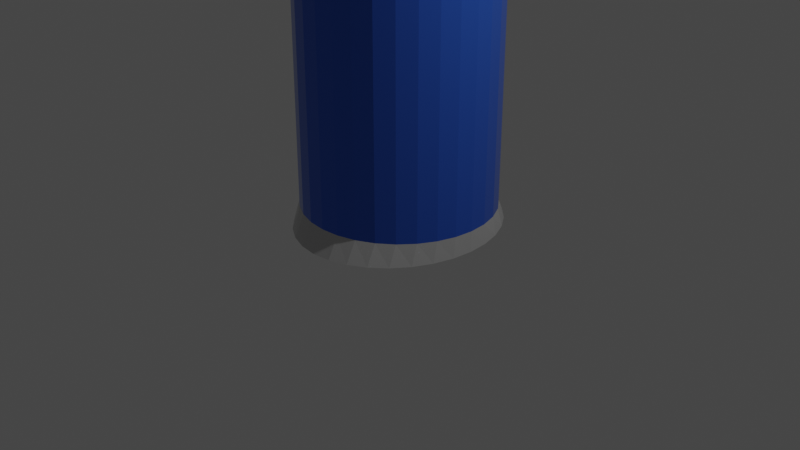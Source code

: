 # Source: energydrink.blend  (saved by Blender 2.93.21; exported with 4.5.12 LTS)
import bpy
from mathutils import Matrix  # noqa: F401  (used for matrix-valued properties, if any)

bpy.ops.wm.read_factory_settings(use_empty=True)
scene = bpy.context.scene
scene.name = 'Scene'

# ---- collections
col_collection = bpy.data.collections.new('Collection'); scene.collection.children.link(col_collection)

# ---- materials (node trees are filled in below, after node groups)
mat_aluminium = bpy.data.materials.new('aluminium')
mat_aluminium.use_transparent_shadow = False
mat_blue = bpy.data.materials.new('blue')
mat_blue.use_transparent_shadow = False

# ---- material node trees
mat_aluminium.use_nodes = True; mat_aluminium.node_tree.nodes.clear()
_N = mat_aluminium.node_tree.nodes; _L = mat_aluminium.node_tree.links
n0 = _N.new('ShaderNodeBsdfPrincipled'); n0.name = 'Principled BSDF'; n0.location = (10, 300)
n0.distribution = 'GGX'
n0.subsurface_method = 'BURLEY'
n0.inputs[0].default_value = (0.5596, 0.5596, 0.5596, 1.0)
n0.inputs[1].default_value = 0.6628
n0.inputs[2].default_value = 0.1977
n0.inputs[3].default_value = 1.45
n0.inputs[27].default_value = (0.0, 0.0, 0.0, 1.0)
n0.inputs[28].default_value = 1.0
n1 = _N.new('ShaderNodeOutputMaterial'); n1.name = 'Material Output'; n1.location = (300, 300)
_L.new(n0.outputs[0], n1.inputs[0])
n1.is_active_output = True
mat_blue.use_nodes = True; mat_blue.node_tree.nodes.clear()
_N = mat_blue.node_tree.nodes; _L = mat_blue.node_tree.links
n0 = _N.new('ShaderNodeBsdfPrincipled'); n0.name = 'Principled BSDF'; n0.location = (10, 300)
n0.distribution = 'GGX'
n0.subsurface_method = 'BURLEY'
n0.inputs[0].default_value = (0.03958, 0.1351, 0.6619, 1.0)
n0.inputs[1].default_value = 0.686
n0.inputs[2].default_value = 0.1047
n0.inputs[3].default_value = 1.45
n0.inputs[27].default_value = (0.0, 0.0, 0.0, 1.0)
n0.inputs[28].default_value = 1.0
n1 = _N.new('ShaderNodeOutputMaterial'); n1.name = 'Material Output'; n1.location = (300, 300)
_L.new(n0.outputs[0], n1.inputs[0])
n1.is_active_output = True

# ---- world
world_world = bpy.data.worlds.new('World'); scene.world = world_world
world_world.use_nodes = True; world_world.node_tree.nodes.clear()
_N = world_world.node_tree.nodes; _L = world_world.node_tree.links
n0 = _N.new('ShaderNodeOutputWorld'); n0.name = 'World Output'; n0.location = (300, 300)
n1 = _N.new('ShaderNodeBackground'); n1.name = 'Background'; n1.location = (10, 300)
n1.inputs[0].default_value = (0.05088, 0.05088, 0.05088, 1.0)
_L.new(n1.outputs[0], n0.inputs[0])
n0.is_active_output = True
world_world.color = (0.05088, 0.05088, 0.05088)
world_world.use_sun_shadow = False
world_world.sun_shadow_jitter_overblur = 0.0

# ---- cameras
cam_camera = bpy.data.cameras.new('Camera')
cam_camera.clip_end = 100.0
cam_camera.ortho_scale = 7.314

# ---- lights
light_light = bpy.data.lights.new('Light', 'POINT')
light_light.transmission_factor = 0.0
light_light.energy = 1000.0
light_light.shadow_soft_size = 0.1
light_light.shadow_maximum_resolution = 0.006
light_light.use_absolute_resolution = True

# ---- meshes
me_cylinder = bpy.data.meshes.new('Cylinder')
me_cylinder.from_pydata([(0.0, 1.121, -1.0), (-2.578e-08, 0.8869, 3.208), (0.1951, 1.099, -1.0), (0.173, 0.8699, 3.208), (0.3827, 1.035, -1.0), (0.3394, 0.8194, 3.208), (0.5556, 0.9317, -1.0), (0.4928, 0.7375, 3.208), (0.7071, 0.7924, -1.0), (0.6272, 0.6272, 3.208), (0.8315, 0.6226, -1.0), (0.7375, 0.4928, 3.208), (0.9239, 0.4288, -1.0), (0.8194, 0.3394, 3.208), (0.9808, 0.2186, -1.0), (0.8699, 0.173, 3.208), (1.0, -4.584e-08, -1.0), (0.8869, -4.007e-08, 3.208), (0.9808, -0.2186, -1.0), (0.8699, -0.173, 3.208), (0.9239, -0.4288, -1.0), (0.8194, -0.3394, 3.208), (0.8315, -0.6226, -1.0), (0.7375, -0.4928, 3.208), (0.7071, -0.7924, -1.0), (0.6272, -0.6272, 3.208), (0.5556, -0.9317, -1.0), (0.4928, -0.7375, 3.208), (0.3827, -1.035, -1.0), (0.3394, -0.8194, 3.208), (0.1951, -1.099, -1.0), (0.173, -0.8699, 3.208), (-8.742e-08, -1.121, -1.0), (-9.152e-08, -0.8869, 3.208), (-0.1951, -1.099, -1.0), (-0.173, -0.8699, 3.208), (-0.3827, -1.035, -1.0), (-0.3394, -0.8194, 3.208), (-0.5556, -0.9317, -1.0), (-0.4928, -0.7375, 3.208), (-0.7071, -0.7924, -1.0), (-0.6272, -0.6272, 3.208), (-0.8315, -0.6226, -1.0), (-0.7375, -0.4928, 3.208), (-0.9239, -0.4288, -1.0), (-0.8194, -0.3394, 3.208), (-0.9808, -0.2186, -1.0), (-0.8699, -0.173, 3.208), (-1.0, 1.651e-08, -1.0), (-0.8869, 1.141e-08, 3.208), (-0.9808, 0.2186, -1.0), (-0.8699, 0.173, 3.208), (-0.9239, 0.4288, -1.0), (-0.8194, 0.3394, 3.208), (-0.8315, 0.6226, -1.0), (-0.7375, 0.4928, 3.208), (-0.7071, 0.7924, -1.0), (-0.6272, 0.6272, 3.208), (-0.5556, 0.9317, -1.0), (-0.4928, 0.7375, 3.208), (-0.3827, 1.035, -1.0), (-0.3394, 0.8194, 3.208), (-0.1951, 1.099, -1.0), (-0.173, 0.8699, 3.208), (0.0, 1.0, -0.7809), (0.1951, 0.9808, -0.7809), (0.3827, 0.9239, -0.7809), (0.5556, 0.8315, -0.7809), (0.7071, 0.7071, -0.7809), (0.8315, 0.5556, -0.7809), (0.9239, 0.3827, -0.7809), (0.9808, 0.1951, -0.7809), (1.0, -4.371e-08, -0.7809), (0.9808, -0.1951, -0.7809), (0.9239, -0.3827, -0.7809), (0.8315, -0.5556, -0.7809), (0.7071, -0.7071, -0.7809), (0.5556, -0.8315, -0.7809), (0.3827, -0.9239, -0.7809), (0.1951, -0.9808, -0.7809), (-8.742e-08, -1.0, -0.7809), (-0.1951, -0.9808, -0.7809), (-0.3827, -0.9239, -0.7809), (-0.5556, -0.8315, -0.7809), (-0.7071, -0.7071, -0.7809), (-0.8315, -0.5556, -0.7809), (-0.9239, -0.3827, -0.7809), (-0.9808, -0.1951, -0.7809), (-1.0, 1.192e-08, -0.7809), (-0.9808, 0.1951, -0.7809), (-0.9239, 0.3827, -0.7809), (-0.8315, 0.5556, -0.7809), (-0.7071, 0.7071, -0.7809), (-0.5556, 0.8315, -0.7809), (-0.3827, 0.9239, -0.7809), (-0.1951, 0.9808, -0.7809), (0.0, 1.0, 3.103), (0.1951, 0.9808, 3.103), (0.3827, 0.9239, 3.103), (0.5556, 0.8315, 3.103), (0.7071, 0.7071, 3.103), (0.8315, 0.5556, 3.103), (0.9239, 0.3827, 3.103), (0.9808, 0.1951, 3.103), (1.0, -4.371e-08, 3.103), (0.9808, -0.1951, 3.103), (0.9239, -0.3827, 3.103), (0.8315, -0.5556, 3.103), (0.7071, -0.7071, 3.103), (0.5556, -0.8315, 3.103), (0.3827, -0.9239, 3.103), (0.1951, -0.9808, 3.103), (-8.742e-08, -1.0, 3.103), (-0.1951, -0.9808, 3.103), (-0.3827, -0.9239, 3.103), (-0.5556, -0.8315, 3.103), (-0.7071, -0.7071, 3.103), (-0.8315, -0.5556, 3.103), (-0.9239, -0.3827, 3.103), (-0.9808, -0.1951, 3.103), (-1.0, 1.192e-08, 3.103), (-0.9808, 0.1951, 3.103), (-0.9239, 0.3827, 3.103), (-0.8315, 0.5556, 3.103), (-0.7071, 0.7071, 3.103), (-0.5556, 0.8315, 3.103), (-0.3827, 0.9239, 3.103), (-0.1951, 0.9808, 3.103), (0.1951, 0.9808, 3.208), (0.0, 1.0, 3.208), (0.3827, 0.9239, 3.208), (0.5556, 0.8315, 3.208), (0.7071, 0.7071, 3.208), (0.8315, 0.5556, 3.208), (0.9239, 0.3827, 3.208), (0.9808, 0.1951, 3.208), (1.0, -4.371e-08, 3.208), (0.9808, -0.1951, 3.208), (0.9239, -0.3827, 3.208), (0.8315, -0.5556, 3.208), (0.7071, -0.7071, 3.208), (0.5556, -0.8315, 3.208), (0.3827, -0.9239, 3.208), (0.1951, -0.9808, 3.208), (-8.742e-08, -1.0, 3.208), (-0.1951, -0.9808, 3.208), (-0.3827, -0.9239, 3.208), (-0.5556, -0.8315, 3.208), (-0.7071, -0.7071, 3.208), (-0.8315, -0.5556, 3.208), (-0.9239, -0.3827, 3.208), (-0.9808, -0.1951, 3.208), (-1.0, 1.192e-08, 3.208), (-0.9808, 0.1951, 3.208), (-0.9239, 0.3827, 3.208), (-0.8315, 0.5556, 3.208), (-0.7071, 0.7071, 3.208), (-0.5556, 0.8315, 3.208), (-0.3827, 0.9239, 3.208), (-0.1951, 0.9808, 3.208), (0.1865, 0.9377, 3.296), (-5.59e-09, 0.9561, 3.296), (0.3659, 0.8833, 3.296), (0.5312, 0.795, 3.296), (0.6761, 0.6761, 3.296), (0.795, 0.5312, 3.296), (0.8833, 0.3659, 3.296), (0.9377, 0.1865, 3.296), (0.9561, -4.24e-08, 3.296), (0.9377, -0.1865, 3.296), (0.8833, -0.3659, 3.296), (0.795, -0.5312, 3.296), (0.6761, -0.6761, 3.296), (0.5312, -0.795, 3.296), (0.3659, -0.8833, 3.296), (0.1865, -0.9377, 3.296), (-8.479e-08, -0.9561, 3.296), (-0.1865, -0.9377, 3.296), (-0.3659, -0.8833, 3.296), (-0.5312, -0.795, 3.296), (-0.6761, -0.6761, 3.296), (-0.795, -0.5312, 3.296), (-0.8833, -0.3659, 3.296), (-0.9377, -0.1865, 3.296), (-0.9561, 1.192e-08, 3.296), (-0.9377, 0.1865, 3.296), (-0.8833, 0.3659, 3.296), (-0.795, 0.5312, 3.296), (-0.6761, 0.6761, 3.296), (-0.5312, 0.795, 3.296), (-0.3659, 0.8833, 3.296), (-0.1865, 0.9377, 3.296), (0.7106, -0.1095, 3.208), (0.4425, -0.03047, 3.208), (0.3577, 0.2316, 3.208), (0.5468, 0.4164, 3.208), (0.6881, 0.3551, 3.208), (0.7919, 0.06382, 3.208), (0.7106, -0.1095, 3.178), (0.4425, -0.03047, 3.178), (0.3577, 0.2316, 3.178), (0.5468, 0.4164, 3.178), (0.6881, 0.3551, 3.178), (0.7919, 0.06382, 3.178), (0.1871, 0.2472, 3.208), (-0.1521, -0.05476, 3.208), (-0.04757, -0.2059, 3.208), (0.3309, -0.1084, 3.208), (0.3499, 0.03133, 3.208), (0.3024, 0.1598, 3.208), (-0.1312, 0.106, 3.208), (-0.07617, -0.04112, 3.208), (-0.01848, -0.114, 3.208), (0.08138, -0.09568, 3.208), (0.0787, 0.005978, 3.208), (-0.002004, 0.08683, 3.208), (-0.06619, 0.04807, 3.208), (-0.1521, -0.05476, 3.265), (-0.04757, -0.2059, 3.265), (0.3309, -0.1084, 3.265), (0.3499, 0.03133, 3.265), (0.3024, 0.1598, 3.265), (0.1871, 0.2472, 3.265), (-0.1312, 0.106, 3.265), (-0.07617, -0.04112, 3.265), (-0.01848, -0.114, 3.265), (0.08138, -0.09568, 3.265), (0.0787, 0.005978, 3.265), (-0.002004, 0.08683, 3.265), (-0.06619, 0.04807, 3.265), (0.9239, -0.3827, 2.477), (0.9239, -0.3827, 2.39), (0.9239, -0.3827, 2.253), (0.9239, -0.3827, 2.029), (0.5556, -0.8315, 2.478), (0.7071, -0.7071, 2.574), (0.7071, -0.7071, 2.007), (0.8315, -0.5556, 2.58), (0.8315, -0.5556, 2.424), (0.8315, -0.5556, 2.129), (0.8315, -0.5556, 1.99), (0.7695, -0.631, 2.106), (0.7526, -0.6517, 2.429), (0.8913, -0.4436, 2.251), (0.8808, -0.4633, 2.136), (0.8668, -0.4894, 2.407), (0.8778, -0.4688, 2.342), (0.9477, -0.3042, 2.24), (0.943, -0.3198, 2.416), (0.9808, -0.1951, 2.39), (0.9808, -0.1951, 2.259), (0.9808, -0.1951, 2.139), (0.9808, -0.1951, 2.044), (1.0, -4.371e-08, 2.494), (1.0, -4.371e-08, 2.401), (1.0, -4.371e-08, 2.256), (1.0, -4.371e-08, 2.206), (1.0, -4.371e-08, 2.095), (1.0, -4.371e-08, 2.014), (0.9903, -0.09856, 2.496), (0.9891, -0.111, 2.214), (0.9939, -0.062, 2.089), (0.9873, -0.1292, 2.018), (0.9928, -0.07292, 2.261), (0.9843, -0.1597, 2.295), (0.9904, -0.0979, 2.402), (0.9898, 0.104, 2.392), (0.9951, 0.04965, 2.495), (0.9943, 0.05767, 2.203), (0.9928, 0.07341, 2.103), (0.9936, 0.06467, 2.012), (0.986, 0.1419, 2.09), (0.9872, 0.1301, 2.251), (0.9926, 0.07556, 2.34), (0.9652, -0.2465, 2.289), (0.9638, -0.251, 2.16), (0.9624, -0.2557, 2.068), (0.9239, 0.3827, 2.272), (0.9239, 0.3827, 2.091), (0.8315, 0.5556, 2.451), (0.8315, 0.5556, 1.986), (0.7928, 0.6027, 1.982), (0.7948, 0.6003, 2.091), (0.7458, 0.66, 2.089), (0.7476, 0.6577, 2.179), (0.8032, 0.59, 2.175), (0.7945, 0.6006, 2.451), (0.9478, 0.3039, 2.168), (0.9489, 0.3001, 2.089), (0.8546, 0.5123, 2.45), (0.858, 0.5059, 2.092), (0.857, 0.5078, 1.989), (0.845, 0.5303, 2.336), (0.9121, 0.4046, 2.194), (0.9124, 0.4041, 2.155), (0.8446, 0.5309, 2.16), (0.5556, 0.8315, 2.445), (0.5556, 0.8315, 2.37), (0.5556, 0.8315, 2.224), (0.5556, 0.8315, 2.143), (0.5556, 0.8315, 2.066), (0.5556, 0.8315, 1.984), (0.6856, 0.7247, 2.32), (0.6491, 0.7547, 2.417), (0.5892, 0.8039, 2.444), (0.5975, 0.7971, 2.112), (0.6029, 0.7926, 2.064), (0.6801, 0.7292, 1.984), (0.6801, 0.7293, 2.093), (0.6129, 0.7844, 2.193), (0.6187, 0.7796, 2.357), (0.6496, 0.7543, 2.299), (0.5072, 0.8573, 2.443), (0.4369, 0.8949, 2.313), (0.4531, 0.8863, 2.199), (0.4152, 0.9065, 2.055), (0.4152, 0.9065, 1.968), (0.5095, 0.8561, 2.242), (0.5035, 0.8593, 2.323), (0.5276, 0.8464, 2.373), (0.3827, 0.9239, 2.054), (0.1951, 0.9808, 2.456), (0.1951, 0.9808, 1.965), (0.2889, 0.9523, 2.264), (0.3424, 0.9361, 2.318), (0.3351, 0.9383, 2.41), (0.2569, 0.962, 2.461), (0.3114, 0.9455, 1.966), (0.3337, 0.9387, 2.219), (0.1288, 0.9873, 2.449), (0.08616, 0.9915, 2.358), (0.09351, 0.9908, 2.278), (0.1667, 0.9836, 2.238), (0.1006, 0.9901, 2.159), (0.1067, 0.9895, 2.009), (0.1649, 0.9838, 1.962), (0.1951, 0.9808, 2.405), (0.1951, 0.9808, 2.328), (0.2414, 0.9667, 2.318), (0.2776, 0.9558, 2.361), (0.2617, 0.9606, 2.407), (0.1572, 0.9845, 2.402), (0.1571, 0.9845, 2.333), (0.1951, 0.9808, 2.159), (0.1951, 0.9808, 2.022), (0.2524, 0.9634, 2.188), (0.3068, 0.9469, 2.123), (0.3141, 0.9447, 2.045), (0.2323, 0.9695, 2.007), (0.1489, 0.9853, 2.036), (0.1503, 0.9852, 2.135), (0.9343, -0.4137, 2.486), (0.9343, -0.4137, 2.397), (0.9343, -0.4137, 2.253), (0.9343, -0.4137, 2.021), (0.7089, -0.7511, 2.588), (0.7089, -0.7511, 1.998), (0.8383, -0.5935, 2.594), (0.8383, -0.5935, 2.432), (0.8383, -0.5935, 2.125), (0.8383, -0.5935, 1.981), (0.7739, -0.672, 2.101), (0.7562, -0.6934, 2.437), (0.9005, -0.4771, 2.252), (0.8895, -0.4975, 2.132), (0.875, -0.5247, 2.414), (0.8865, -0.5033, 2.346), (0.9591, -0.3321, 2.24), (0.9542, -0.3483, 2.423), (0.5514, -0.8804, 2.488), (0.9935, -0.2187, 2.397), (0.9935, -0.2187, 2.26), (0.9935, -0.2187, 2.135), (0.9935, -0.2187, 2.036), (1.014, -0.01579, 2.505), (1.014, -0.01579, 2.408), (1.014, -0.01579, 2.257), (1.014, -0.01579, 2.205), (1.014, -0.01579, 2.09), (1.014, -0.01579, 2.005), (1.003, -0.1183, 2.507), (1.002, -0.1313, 2.213), (1.007, -0.08026, 2.084), (1.0, -0.1501, 2.01), (1.006, -0.09162, 2.262), (0.9971, -0.1818, 2.298), (1.003, -0.1176, 2.409), (1.003, 0.09236, 2.399), (1.008, 0.03583, 2.505), (1.008, 0.04418, 2.202), (1.006, 0.06055, 2.098), (1.007, 0.05145, 2.004), (0.999, 0.1318, 2.084), (1.0, 0.1195, 2.252), (1.006, 0.06278, 2.345), (0.9773, -0.2722, 2.291), (0.9759, -0.2768, 2.157), (0.9744, -0.2816, 2.062), (0.9343, 0.3821, 2.273), (0.9343, 0.3821, 2.086), (0.8383, 0.5619, 2.459), (0.8383, 0.5619, 1.976), (0.7981, 0.6109, 1.972), (0.8001, 0.6084, 2.085), (0.7492, 0.6705, 2.084), (0.7511, 0.6681, 2.177), (0.8089, 0.5977, 2.173), (0.7998, 0.6087, 2.46), (0.9592, 0.3002, 2.165), (0.9604, 0.2962, 2.084), (0.8623, 0.5169, 2.459), (0.8658, 0.5103, 2.087), (0.8648, 0.5123, 1.98), (0.8523, 0.5356, 2.34), (0.9221, 0.405, 2.192), (0.9224, 0.4044, 2.152), (0.8519, 0.5363, 2.157), (0.5514, 0.8488, 2.454), (0.5514, 0.8488, 2.376), (0.5514, 0.8488, 2.224), (0.5514, 0.8488, 2.14), (0.5514, 0.8488, 2.059), (0.5514, 0.8488, 1.974), (0.6866, 0.7378, 2.324), (0.6486, 0.769, 2.424), (0.5863, 0.8201, 2.453), (0.5949, 0.8131, 2.107), (0.6006, 0.8084, 2.057), (0.6809, 0.7425, 1.975), (0.6808, 0.7426, 2.088), (0.611, 0.7999, 2.191), (0.617, 0.7949, 2.363), (0.6492, 0.7685, 2.302), (0.5011, 0.8757, 2.452), (0.4279, 0.9148, 2.317), (0.4448, 0.9058, 2.198), (0.4054, 0.9268, 2.048), (0.4054, 0.9268, 1.958), (0.5034, 0.8744, 2.243), (0.4972, 0.8778, 2.327), (0.5223, 0.8644, 2.379), (0.1765, 1.004, 2.014), (0.1765, 1.004, 1.954), (0.274, 0.9745, 2.265), (0.3297, 0.9576, 2.322), (0.3221, 0.9599, 2.417), (0.2408, 0.9846, 2.47), (0.1765, 1.004, 2.465), (0.2974, 0.9674, 1.956), (0.3716, 0.9449, 2.047), (0.3206, 0.9604, 2.218), (0.1075, 1.011, 2.458), (0.06325, 1.015, 2.363), (0.07089, 1.014, 2.28), (0.147, 1.007, 2.238), (0.07822, 1.014, 2.157), (0.08464, 1.013, 2.0), (0.1451, 1.007, 1.951), (0.1765, 1.004, 2.412), (0.2246, 0.9895, 2.322), (0.2623, 0.9781, 2.366), (0.2458, 0.9831, 2.414), (0.1765, 1.004, 2.332), (0.1371, 1.008, 2.409), (0.1371, 1.008, 2.337), (0.1765, 1.004, 2.156), (0.2361, 0.986, 2.186), (0.2927, 0.9688, 2.118), (0.3003, 0.9665, 2.037), (0.2152, 0.9923, 1.998), (0.1285, 1.009, 2.028), (0.1299, 1.009, 2.131)], [], [(96, 129, 128, 97), (97, 128, 130, 98), (98, 130, 131, 99), (99, 131, 132, 100), (100, 132, 133, 101), (101, 133, 134, 102), (102, 134, 135, 103), (103, 135, 136, 104), (104, 136, 137, 105), (105, 137, 138, 106), (106, 138, 139, 107), (107, 139, 140, 108), (108, 140, 141, 109), (109, 141, 142, 110), (110, 142, 143, 111), (111, 143, 144, 112), (112, 144, 145, 113), (113, 145, 146, 114), (114, 146, 147, 115), (115, 147, 148, 116), (116, 148, 149, 117), (117, 149, 150, 118), (118, 150, 151, 119), (119, 151, 152, 120), (120, 152, 153, 121), (121, 153, 154, 122), (122, 154, 155, 123), (123, 155, 156, 124), (124, 156, 157, 125), (125, 157, 158, 126), (3, 1, 63, 61, 59, 57, 55, 53, 204, 194, 195, 196, 197, 17, 15, 13, 11, 9, 7, 5), (126, 158, 159, 127), (127, 159, 129, 96), (0, 2, 4, 6, 8, 10, 12, 14, 16, 18, 20, 22, 24, 26, 28, 30, 32, 34, 36, 38, 40, 42, 44, 46, 48, 50, 52, 54, 56, 58, 60, 62), (62, 95, 64, 0), (60, 94, 95, 62), (58, 93, 94, 60), (56, 92, 93, 58), (54, 91, 92, 56), (52, 90, 91, 54), (50, 89, 90, 52), (48, 88, 89, 50), (46, 87, 88, 48), (44, 86, 87, 46), (42, 85, 86, 44), (40, 84, 85, 42), (38, 83, 84, 40), (36, 82, 83, 38), (34, 81, 82, 36), (32, 80, 81, 34), (30, 79, 80, 32), (28, 78, 79, 30), (26, 77, 78, 28), (24, 76, 77, 26), (22, 75, 76, 24), (20, 74, 75, 22), (18, 73, 74, 20), (16, 72, 73, 18), (14, 71, 72, 16), (12, 70, 71, 14), (10, 69, 70, 12), (8, 68, 69, 10), (6, 67, 68, 8), (4, 66, 67, 6), (2, 65, 66, 4), (0, 64, 65, 2), (95, 127, 96, 64), (94, 126, 127, 95), (93, 125, 126, 94), (92, 124, 125, 93), (91, 123, 124, 92), (90, 122, 123, 91), (89, 121, 122, 90), (88, 120, 121, 89), (87, 119, 120, 88), (86, 118, 119, 87), (85, 117, 118, 86), (84, 116, 117, 85), (83, 115, 116, 84), (82, 114, 115, 83), (81, 113, 114, 82), (80, 112, 113, 81), (79, 111, 112, 80), (78, 110, 111, 79), (77, 234, 109, 110, 78), (76, 236, 234, 77), (75, 240, 236, 76), (74, 233, 240, 75), (73, 252, 276, 275, 251, 250, 274, 249, 105, 106, 230, 248, 231, 232, 247, 233, 74), (72, 258, 262, 252, 73), (71, 103, 104, 253, 267, 266, 273, 254, 255, 272, 271, 270, 258, 72), (70, 278, 288, 287, 277, 102, 103, 71), (69, 280, 291, 290, 278, 70), (68, 100, 101, 279, 286, 285, 284, 283, 282, 281, 280, 69), (67, 301, 307, 308, 309, 298, 297, 310, 311, 302, 303, 304, 296, 99, 100, 68), (66, 320, 98, 99, 296, 312, 313, 314, 299, 300, 315, 316, 301, 67), (65, 322, 327, 320, 66), (64, 96, 97, 321, 329, 330, 331, 332, 333, 334, 335, 322, 65), (161, 160, 128, 129), (160, 162, 130, 128), (162, 163, 131, 130), (163, 164, 132, 131), (164, 165, 133, 132), (165, 166, 134, 133), (166, 167, 135, 134), (167, 168, 136, 135), (168, 169, 137, 136), (169, 170, 138, 137), (170, 171, 139, 138), (171, 172, 140, 139), (172, 173, 141, 140), (173, 174, 142, 141), (174, 175, 143, 142), (175, 176, 144, 143), (176, 177, 145, 144), (177, 178, 146, 145), (178, 179, 147, 146), (179, 180, 148, 147), (180, 181, 149, 148), (181, 182, 150, 149), (182, 183, 151, 150), (183, 184, 152, 151), (184, 185, 153, 152), (185, 186, 154, 153), (186, 187, 155, 154), (187, 188, 156, 155), (188, 189, 157, 156), (189, 190, 158, 157), (190, 191, 159, 158), (191, 161, 129, 159), (1, 3, 160, 161), (3, 5, 162, 160), (5, 7, 163, 162), (7, 9, 164, 163), (9, 11, 165, 164), (11, 13, 166, 165), (13, 15, 167, 166), (15, 17, 168, 167), (17, 19, 169, 168), (19, 21, 170, 169), (21, 23, 171, 170), (23, 25, 172, 171), (25, 27, 173, 172), (27, 29, 174, 173), (29, 31, 175, 174), (31, 33, 176, 175), (33, 35, 177, 176), (35, 37, 178, 177), (37, 39, 179, 178), (39, 41, 180, 179), (41, 43, 181, 180), (43, 45, 182, 181), (45, 47, 183, 182), (47, 49, 184, 183), (49, 51, 185, 184), (51, 53, 186, 185), (53, 55, 187, 186), (55, 57, 188, 187), (57, 59, 189, 188), (59, 61, 190, 189), (61, 63, 191, 190), (63, 1, 161, 191), (17, 197, 192, 193, 208, 207, 206, 205, 47, 45, 43, 41, 39, 37, 35, 33, 31, 29, 27, 25, 23, 21, 19), (197, 196, 202, 203), (199, 198, 203, 202, 201, 200), (195, 194, 200, 201), (193, 192, 198, 199), (192, 197, 203, 198), (196, 195, 201, 202), (194, 193, 199, 200), (222, 223, 217, 224, 229, 228, 227, 226, 219, 220, 221), (47, 205, 210, 204, 53, 51, 49), (205, 206, 218, 217), (209, 208, 193, 194, 204), (211, 216, 229, 224), (212, 213, 214, 215, 216, 211), (219, 226, 225, 224, 217, 218), (206, 207, 219, 218), (212, 211, 224, 225), (207, 208, 220, 219), (213, 212, 225, 226), (208, 209, 221, 220), (214, 213, 226, 227), (209, 204, 222, 221), (215, 214, 227, 228), (204, 210, 223, 222), (216, 215, 228, 229), (210, 205, 217, 223), (356, 360, 359, 361, 362, 358, 357, 355), (261, 251, 372, 382), (235, 237, 107, 108), (238, 242, 241, 239), (337, 338, 459, 462), (239, 244, 243, 232, 231, 246, 245, 238), (257, 261, 382, 378), (237, 230, 106, 107), (340, 336, 458, 461), (260, 256, 377, 381), (339, 340, 461, 460), (235, 108, 109, 234), (250, 260, 381, 371), (251, 261, 257, 256, 260, 250), (338, 339, 460, 459), (249, 259, 253, 104, 105), (254, 265, 264, 263, 255), (259, 249, 370, 380), (257, 269, 268, 256), (253, 259, 380, 374), (292, 295, 416, 413), (322, 335, 457, 442), (295, 294, 415, 416), (335, 334, 456, 457), (294, 293, 414, 415), (277, 289, 279, 101, 102), (334, 333, 455, 456), (295, 292, 293, 294), (293, 292, 413, 414), (333, 332, 454, 455), (299, 305, 306, 300), (279, 289, 410, 400), (332, 331, 453, 454), (298, 317, 318, 319, 297), (291, 280, 401, 412), (328, 323, 324, 325, 326, 321, 97, 98, 320), (331, 330, 452, 453), (336, 340, 339, 338, 337), (337, 342, 341, 336), (343, 345, 346, 347, 348, 344), (344, 349, 350, 343), (360, 354, 353, 363, 364, 359), (358, 365, 366, 352, 351, 357), (354, 367, 353), (352, 368, 351), (369, 356, 355), (373, 383, 379, 378, 382, 372), (371, 381, 377, 376, 384, 385, 386, 375, 374, 380, 370), (379, 391, 392, 393, 376, 377, 389, 390, 378), (375, 394, 387, 388, 374), (370, 395, 371), (372, 396, 397, 373), (401, 402, 403, 404, 405, 406, 407, 400), (398, 408, 409, 399), (399, 415, 414, 413, 416, 401, 400, 410, 398), (401, 416, 415, 399, 411, 412), (417, 425, 424, 423, 432, 431, 418), (419, 430, 429, 428, 422, 421, 427, 426, 420), (422, 437, 436, 421), (420, 435, 434, 433, 417, 418, 440, 439, 438, 419), (449, 448, 442, 441, 469, 468, 467, 466, 465, 462, 459, 460, 461, 458, 447, 446, 445, 444, 443, 450), (442, 457, 456, 455, 454, 453, 452, 451, 447, 458, 463, 464, 462, 465, 471, 470, 441), (336, 341, 463, 458), (252, 262, 383, 373), (341, 342, 464, 463), (262, 258, 379, 383), (342, 337, 462, 464), (303, 302, 423, 424), (255, 263, 384, 376), (304, 303, 424, 425), (263, 264, 385, 384), (296, 304, 425, 417), (264, 265, 386, 385), (346, 345, 466, 467), (305, 299, 420, 426), (265, 254, 375, 386), (347, 346, 467, 468), (306, 305, 426, 427), (266, 267, 388, 387), (348, 347, 468, 469), (300, 306, 427, 421), (267, 253, 374, 388), (344, 348, 469, 441), (307, 301, 422, 428), (256, 268, 389, 377), (345, 343, 465, 466), (308, 307, 428, 429), (268, 269, 390, 389), (349, 344, 441, 470), (309, 308, 429, 430), (269, 257, 378, 390), (350, 349, 470, 471), (298, 309, 430, 419), (258, 270, 391, 379), (343, 350, 471, 465), (310, 297, 418, 431), (270, 271, 392, 391), (311, 310, 431, 432), (271, 272, 393, 392), (302, 311, 432, 423), (272, 255, 376, 393), (312, 296, 417, 433), (254, 273, 394, 375), (313, 312, 433, 434), (273, 266, 387, 394), (237, 235, 355, 357), (314, 313, 434, 435), (249, 274, 395, 370), (236, 240, 360, 356), (299, 314, 435, 420), (274, 250, 371, 395), (239, 241, 361, 359), (315, 300, 421, 436), (251, 275, 396, 372), (241, 242, 362, 361), (316, 315, 436, 437), (275, 276, 397, 396), (242, 238, 358, 362), (301, 316, 437, 422), (276, 252, 373, 397), (230, 237, 357, 351), (317, 298, 419, 438), (240, 233, 354, 360), (318, 317, 438, 439), (232, 243, 363, 353), (319, 318, 439, 440), (243, 244, 364, 363), (297, 319, 440, 418), (244, 239, 359, 364), (280, 281, 402, 401), (238, 245, 365, 358), (281, 282, 403, 402), (245, 246, 366, 365), (282, 283, 404, 403), (246, 231, 352, 366), (324, 323, 443, 444), (283, 284, 405, 404), (233, 247, 367, 354), (325, 324, 444, 445), (284, 285, 406, 405), (247, 232, 353, 367), (326, 325, 445, 446), (285, 286, 407, 406), (231, 248, 368, 352), (321, 326, 446, 447), (286, 279, 400, 407), (248, 230, 351, 368), (327, 322, 442, 448), (277, 287, 408, 398), (235, 234, 369, 355), (320, 327, 448, 449), (287, 288, 409, 408), (234, 236, 356, 369), (328, 320, 449, 450), (288, 278, 399, 409), (323, 328, 450, 443), (289, 277, 398, 410), (329, 321, 447, 451), (278, 290, 411, 399), (330, 329, 451, 452), (290, 291, 412, 411)])
me_cylinder.polygons.foreach_set('material_index', [0, 0, 0, 0, 0, 0, 0, 0, 0, 0, 0, 0, 0, 0, 0, 0, 0, 0, 0, 0, 0, 0, 0, 0, 0, 0, 0, 0, 0, 0, 0, 0, 0, 0, 0, 0, 0, 0, 0, 0, 0, 0, 0, 0, 0, 0, 0, 0, 0, 0, 0, 0, 0, 0, 0, 0, 0, 0, 0, 0, 0, 0, 0, 0, 0, 0, 1, 1, 1, 1, 1, 1, 1, 1, 1, 1, 1, 1, 1, 1, 1, 1, 1, 1, 1, 1, 1, 1, 1, 1, 1, 1, 1, 1, 1, 1, 1, 1, 1, 1, 1, 1, 1, 1, 1, 1, 1, 1, 1, 1, 1, 1, 1, 1, 1, 1, 1, 1, 1, 1, 1, 1, 1, 1, 1, 1, 1, 1, 1, 1, 1, 1, 1, 1, 1, 1, 1, 1, 1, 1, 1, 1, 1, 1, 1, 1, 1, 1, 1, 1, 1, 1, 1, 1, 1, 1, 1, 1, 1, 1, 1, 1, 0, 0, 1, 0, 0, 0, 0, 0, 1, 0, 0, 0, 0, 0, 1, 0, 0, 0, 0, 0, 0, 0, 0, 0, 0, 0, 0, 0, 1, 1, 0, 1, 0, 1, 0, 0, 0, 1, 0, 1, 0, 1, 1, 0, 1, 0, 0, 0, 0, 0, 0, 1, 0, 1, 0, 0, 1, 0, 0, 1, 0, 1, 0, 1, 1, 1, 1, 0, 0, 0, 0, 0, 0, 0, 0, 0, 0, 0, 0, 0, 0, 0, 0, 0, 0, 0, 0, 0, 0, 0, 0, 0, 0, 0, 0, 0, 0, 0, 0, 0, 0, 0, 0, 0, 0, 0, 0, 0, 0, 0, 0, 0, 0, 0, 0, 0, 0, 0, 0, 0, 0, 0, 0, 0, 0, 0, 0, 0, 0, 0, 0, 0, 0, 0, 0, 0, 0, 0, 0, 0, 0, 0, 0, 0, 0, 0, 0, 0, 0, 0, 0, 0, 0, 0, 0, 0, 0, 0, 0, 0, 0, 0, 0, 0, 0, 0, 0, 0, 0, 0, 0, 0, 0, 0, 0, 0, 0, 0, 0, 0, 0, 0, 0, 0, 0, 0, 0])
_uv = me_cylinder.uv_layers.new(name='UVMap')
_uv.uv.foreach_set('vector', [1.0, 0.9875, 1.0, 1.0, 0.9688, 1.0, 0.9688, 0.9875, 0.9688, 0.9875, 0.9688, 1.0, 0.9375, 1.0, 0.9375, 0.9875, 0.9375, 0.9875, 0.9375, 1.0, 0.9062, 1.0, 0.9062, 0.9875, 0.9062, 0.9875, 0.9062, 1.0, 0.875, 1.0, 0.875, 0.9875, 0.875, 0.9875, 0.875, 1.0, 0.8438, 1.0, 0.8438, 0.9875, 0.8438, 0.9875, 0.8438, 1.0, 0.8125, 1.0, 0.8125, 0.9875, 0.8125, 0.9875, 0.8125, 1.0, 0.7812, 1.0, 0.7812, 0.9875, 0.7812, 0.9875, 0.7812, 1.0, 0.75, 1.0, 0.75, 0.9875, 0.75, 0.9875, 0.75, 1.0, 0.7188, 1.0, 0.7188, 0.9875, 0.7188, 0.9875, 0.7188, 1.0, 0.6875, 1.0, 0.6875, 0.9875, 0.6875, 0.9875, 0.6875, 1.0, 0.6562, 1.0, 0.6562, 0.9875, 0.6562, 0.9875, 0.6562, 1.0, 0.625, 1.0, 0.625, 0.9875, 0.625, 0.9875, 0.625, 1.0, 0.5938, 1.0, 0.5938, 0.9875, 0.5938, 0.9875, 0.5938, 1.0, 0.5625, 1.0, 0.5625, 0.9875, 0.5625, 0.9875, 0.5625, 1.0, 0.5312, 1.0, 0.5312, 0.9875, 0.5312, 0.9875, 0.5312, 1.0, 0.5, 1.0, 0.5, 0.9875, 0.5, 0.9875, 0.5, 1.0, 0.4688, 1.0, 0.4688, 0.9875, 0.4688, 0.9875, 0.4688, 1.0, 0.4375, 1.0, 0.4375, 0.9875, 0.4375, 0.9875, 0.4375, 1.0, 0.4062, 1.0, 0.4062, 0.9875, 0.4062, 0.9875, 0.4062, 1.0, 0.375, 1.0, 0.375, 0.9875, 0.375, 0.9875, 0.375, 1.0, 0.3438, 1.0, 0.3438, 0.9875, 0.3438, 0.9875, 0.3438, 1.0, 0.3125, 1.0, 0.3125, 0.9875, 0.3125, 0.9875, 0.3125, 1.0, 0.2812, 1.0, 0.2812, 0.9875, 0.2812, 0.9875, 0.2812, 1.0, 0.25, 1.0, 0.25, 0.9875, 0.25, 0.9875, 0.25, 1.0, 0.2188, 1.0, 0.2188, 0.9875, 0.2188, 0.9875, 0.2188, 1.0, 0.1875, 1.0, 0.1875, 0.9875, 0.1875, 0.9875, 0.1875, 1.0, 0.1562, 1.0, 0.1562, 0.9875, 0.1562, 0.9875, 0.1562, 1.0, 0.125, 1.0, 0.125, 0.9875, 0.125, 0.9875, 0.125, 1.0, 0.09375, 1.0, 0.09375, 0.9875, 0.09375, 0.9875, 0.09375, 1.0, 0.0625, 1.0, 0.0625, 0.9875, 0.2915, 0.4588, 0.25, 0.4629, 0.2085, 0.4588, 0.1685, 0.4467, 0.1317, 0.427, 0.09948, 0.4005, 0.07301, 0.3683, 0.05334, 0.3315, 0.2949, 0.3093, 0.3358, 0.3056, 0.3812, 0.3499, 0.4151, 0.3352, 0.4401, 0.2653, 0.4629, 0.25, 0.4588, 0.2915, 0.4467, 0.3315, 0.427, 0.3683, 0.4005, 0.4005, 0.3683, 0.427, 0.3315, 0.4467, 0.0625, 0.9875, 0.0625, 1.0, 0.03125, 1.0, 0.03125, 0.9875, 0.03125, 0.9875, 0.03125, 1.0, 0.0, 1.0, 0.0, 0.9875, 0.75, 0.49, 0.7968, 0.4854, 0.8418, 0.4717, 0.8833, 0.4496, 0.9197, 0.4197, 0.9496, 0.3833, 0.9717, 0.3418, 0.9854, 0.2968, 0.99, 0.25, 0.9854, 0.2032, 0.9717, 0.1582, 0.9496, 0.1167, 0.9197, 0.08029, 0.8833, 0.05045, 0.8418, 0.02827, 0.7968, 0.01461, 0.75, 0.01, 0.7032, 0.01461, 0.6582, 0.02827, 0.6167, 0.05045, 0.5803, 0.08029, 0.5504, 0.1167, 0.5283, 0.1582, 0.5146, 0.2032, 0.51, 0.25, 0.5146, 0.2968, 0.5283, 0.3418, 0.5504, 0.3833, 0.5803, 0.4197, 0.6167, 0.4496, 0.6582, 0.4717, 0.7032, 0.4854, 0.03125, 0.5, 0.03125, 0.526, 0.0, 0.526, 0.0, 0.5, 0.0625, 0.5, 0.0625, 0.526, 0.03125, 0.526, 0.03125, 0.5, 0.09375, 0.5, 0.09375, 0.526, 0.0625, 0.526, 0.0625, 0.5, 0.125, 0.5, 0.125, 0.526, 0.09375, 0.526, 0.09375, 0.5, 0.1562, 0.5, 0.1562, 0.526, 0.125, 0.526, 0.125, 0.5, 0.1875, 0.5, 0.1875, 0.526, 0.1562, 0.526, 0.1562, 0.5, 0.2188, 0.5, 0.2188, 0.526, 0.1875, 0.526, 0.1875, 0.5, 0.25, 0.5, 0.25, 0.526, 0.2188, 0.526, 0.2188, 0.5, 0.2812, 0.5, 0.2812, 0.526, 0.25, 0.526, 0.25, 0.5, 0.3125, 0.5, 0.3125, 0.526, 0.2812, 0.526, 0.2812, 0.5, 0.3438, 0.5, 0.3438, 0.526, 0.3125, 0.526, 0.3125, 0.5, 0.375, 0.5, 0.375, 0.526, 0.3438, 0.526, 0.3438, 0.5, 0.4062, 0.5, 0.4063, 0.526, 0.375, 0.526, 0.375, 0.5, 0.4375, 0.5, 0.4375, 0.526, 0.4063, 0.526, 0.4062, 0.5, 0.4688, 0.5, 0.4688, 0.526, 0.4375, 0.526, 0.4375, 0.5, 0.5, 0.5, 0.5, 0.526, 0.4688, 0.526, 0.4688, 0.5, 0.5312, 0.5, 0.5312, 0.526, 0.5, 0.526, 0.5, 0.5, 0.5625, 0.5, 0.5625, 0.526, 0.5312, 0.526, 0.5312, 0.5, 0.5938, 0.5, 0.5938, 0.526, 0.5625, 0.526, 0.5625, 0.5, 0.625, 0.5, 0.625, 0.526, 0.5938, 0.526, 0.5938, 0.5, 0.6562, 0.5, 0.6562, 0.526, 0.625, 0.526, 0.625, 0.5, 0.6875, 0.5, 0.6875, 0.526, 0.6562, 0.526, 0.6562, 0.5, 0.7188, 0.5, 0.7188, 0.526, 0.6875, 0.526, 0.6875, 0.5, 0.75, 0.5, 0.75, 0.526, 0.7188, 0.526, 0.7188, 0.5, 0.7812, 0.5, 0.7812, 0.526, 0.75, 0.526, 0.75, 0.5, 0.8125, 0.5, 0.8125, 0.526, 0.7812, 0.526, 0.7812, 0.5, 0.8438, 0.5, 0.8438, 0.526, 0.8125, 0.526, 0.8125, 0.5, 0.875, 0.5, 0.875, 0.526, 0.8438, 0.526, 0.8438, 0.5, 0.9062, 0.5, 0.9062, 0.526, 0.875, 0.526, 0.875, 0.5, 0.9375, 0.5, 0.9375, 0.526, 0.9062, 0.526, 0.9062, 0.5, 0.9688, 0.5, 0.9688, 0.526, 0.9375, 0.526, 0.9375, 0.5, 1.0, 0.5, 1.0, 0.526, 0.9688, 0.526, 0.9688, 0.5, 0.03125, 0.526, 0.03125, 0.9875, 0.0, 0.9875, 0.0, 0.526, 0.0625, 0.526, 0.0625, 0.9875, 0.03125, 0.9875, 0.03125, 0.526, 0.09375, 0.526, 0.09375, 0.9875, 0.0625, 0.9875, 0.0625, 0.526, 0.125, 0.526, 0.125, 0.9875, 0.09375, 0.9875, 0.09375, 0.526, 0.1562, 0.526, 0.1562, 0.9875, 0.125, 0.9875, 0.125, 0.526, 0.1875, 0.526, 0.1875, 0.9875, 0.1562, 0.9875, 0.1562, 0.526, 0.2188, 0.526, 0.2188, 0.9875, 0.1875, 0.9875, 0.1875, 0.526, 0.25, 0.526, 0.25, 0.9875, 0.2188, 0.9875, 0.2188, 0.526, 0.2812, 0.526, 0.2812, 0.9875, 0.25, 0.9875, 0.25, 0.526, 0.3125, 0.526, 0.3125, 0.9875, 0.2812, 0.9875, 0.2812, 0.526, 0.3438, 0.526, 0.3438, 0.9875, 0.3125, 0.9875, 0.3125, 0.526, 0.375, 0.526, 0.375, 0.9875, 0.3438, 0.9875, 0.3438, 0.526, 0.4063, 0.526, 0.4062, 0.9875, 0.375, 0.9875, 0.375, 0.526, 0.4375, 0.526, 0.4375, 0.9875, 0.4062, 0.9875, 0.4063, 0.526, 0.4688, 0.526, 0.4688, 0.9875, 0.4375, 0.9875, 0.4375, 0.526, 0.5, 0.526, 0.5, 0.9875, 0.4688, 0.9875, 0.4688, 0.526, 0.5312, 0.526, 0.5312, 0.9875, 0.5, 0.9875, 0.5, 0.526, 0.5625, 0.526, 0.5625, 0.9875, 0.5312, 0.9875, 0.5312, 0.526, 0.5938, 0.526, 0.5938, 0.9133, 0.5938, 0.9875, 0.5625, 0.9875, 0.5625, 0.526, 0.625, 0.526, 0.625, 0.8573, 0.5938, 0.9133, 0.5938, 0.526, 0.6562, 0.526, 0.6562, 0.8553, 0.625, 0.8573, 0.625, 0.526, 0.6875, 0.526, 0.6875, 0.8599, 0.6562, 0.8553, 0.6562, 0.526, 0.7188, 0.526, 0.7188, 0.8617, 0.7087, 0.8646, 0.7094, 0.8754, 0.7188, 0.8729, 0.7188, 0.8873, 0.7102, 0.8908, 0.7188, 0.9029, 0.7188, 0.9875, 0.6875, 0.9875, 0.6875, 0.9131, 0.698, 0.9059, 0.6875, 0.9028, 0.6875, 0.8865, 0.7006, 0.885, 0.6875, 0.8599, 0.6875, 0.526, 0.75, 0.526, 0.75, 0.8581, 0.7293, 0.8586, 0.7188, 0.8617, 0.7188, 0.526, 0.7812, 0.526, 0.7812, 0.9875, 0.75, 0.9875, 0.75, 0.9152, 0.758, 0.9153, 0.7667, 0.9031, 0.7621, 0.8969, 0.75, 0.9041, 0.75, 0.8869, 0.7708, 0.8863, 0.7727, 0.8671, 0.7604, 0.858, 0.75, 0.8581, 0.75, 0.526, 0.8125, 0.526, 0.8125, 0.8673, 0.7987, 0.8671, 0.7994, 0.8764, 0.8125, 0.8887, 0.8125, 0.9875, 0.7812, 0.9875, 0.7812, 0.526, 0.8438, 0.526, 0.8438, 0.8548, 0.8351, 0.8552, 0.8348, 0.8675, 0.8125, 0.8673, 0.8125, 0.526, 0.875, 0.526, 0.875, 0.9875, 0.8438, 0.9875, 0.8438, 0.91, 0.853, 0.9101, 0.8508, 0.8773, 0.8648, 0.8777, 0.8653, 0.8671, 0.853, 0.8673, 0.8535, 0.8543, 0.8438, 0.8548, 0.8438, 0.526, 0.9062, 0.526, 0.9062, 0.8546, 0.8806, 0.8546, 0.8806, 0.8675, 0.8944, 0.8794, 0.9062, 0.8831, 0.9062, 0.9005, 0.8932, 0.8989, 0.8869, 0.892, 0.8794, 0.8945, 0.887, 0.906, 0.8993, 0.9093, 0.9062, 0.9094, 0.9062, 0.9875, 0.875, 0.9875, 0.875, 0.526, 0.9375, 0.526, 0.9375, 0.8629, 0.9375, 0.9875, 0.9062, 0.9875, 0.9062, 0.9094, 0.915, 0.9092, 0.9277, 0.8937, 0.9248, 0.8802, 0.9062, 0.8735, 0.9062, 0.8643, 0.9316, 0.863, 0.9316, 0.8527, 0.9062, 0.8546, 0.9062, 0.526, 0.9688, 0.526, 0.9687, 0.8523, 0.9494, 0.8525, 0.9375, 0.8629, 0.9375, 0.526, 1.0, 0.526, 1.0, 0.9875, 0.9688, 0.9875, 0.9688, 0.9107, 0.9794, 0.9098, 0.9862, 0.899, 0.985, 0.8895, 0.9733, 0.8847, 0.9839, 0.8754, 0.9829, 0.8575, 0.9736, 0.8519, 0.9687, 0.8523, 0.9688, 0.526, 0.25, 0.4795, 0.2948, 0.4751, 0.2968, 0.4854, 0.25, 0.49, 0.2948, 0.4751, 0.3378, 0.462, 0.3418, 0.4717, 0.2968, 0.4854, 0.3378, 0.462, 0.3775, 0.4408, 0.3833, 0.4496, 0.3418, 0.4717, 0.3775, 0.4408, 0.4123, 0.4123, 0.4197, 0.4197, 0.3833, 0.4496, 0.4123, 0.4123, 0.4408, 0.3775, 0.4496, 0.3833, 0.4197, 0.4197, 0.4408, 0.3775, 0.462, 0.3378, 0.4717, 0.3418, 0.4496, 0.3833, 0.462, 0.3378, 0.4751, 0.2948, 0.4854, 0.2968, 0.4717, 0.3418, 0.4751, 0.2948, 0.4795, 0.25, 0.49, 0.25, 0.4854, 0.2968, 0.4795, 0.25, 0.4751, 0.2052, 0.4854, 0.2032, 0.49, 0.25, 0.4751, 0.2052, 0.462, 0.1622, 0.4717, 0.1582, 0.4854, 0.2032, 0.462, 0.1622, 0.4408, 0.1225, 0.4496, 0.1167, 0.4717, 0.1582, 0.4408, 0.1225, 0.4123, 0.08775, 0.4197, 0.08029, 0.4496, 0.1167, 0.4123, 0.08775, 0.3775, 0.05921, 0.3833, 0.05045, 0.4197, 0.08029, 0.3775, 0.05921, 0.3378, 0.03801, 0.3418, 0.02827, 0.3833, 0.05045, 0.3378, 0.03801, 0.2948, 0.02495, 0.2968, 0.01461, 0.3418, 0.02827, 0.2948, 0.02495, 0.25, 0.02054, 0.25, 0.01, 0.2968, 0.01461, 0.25, 0.02054, 0.2052, 0.02495, 0.2032, 0.01461, 0.25, 0.01, 0.2052, 0.02495, 0.1622, 0.03801, 0.1582, 0.02827, 0.2032, 0.01461, 0.1622, 0.03801, 0.1225, 0.05921, 0.1167, 0.05045, 0.1582, 0.02827, 0.1225, 0.05921, 0.08775, 0.08775, 0.08029, 0.08029, 0.1167, 0.05045, 0.08775, 0.08775, 0.05921, 0.1225, 0.05045, 0.1167, 0.08029, 0.08029, 0.05921, 0.1225, 0.03801, 0.1622, 0.02827, 0.1582, 0.05045, 0.1167, 0.03801, 0.1622, 0.02495, 0.2052, 0.01461, 0.2032, 0.02827, 0.1582, 0.02495, 0.2052, 0.02054, 0.25, 0.01, 0.25, 0.01461, 0.2032, 0.02054, 0.25, 0.02495, 0.2948, 0.01461, 0.2968, 0.01, 0.25, 0.02495, 0.2948, 0.03801, 0.3378, 0.02827, 0.3418, 0.01461, 0.2968, 0.03801, 0.3378, 0.05921, 0.3775, 0.05045, 0.3833, 0.02827, 0.3418, 0.05921, 0.3775, 0.08775, 0.4123, 0.08029, 0.4197, 0.05045, 0.3833, 0.08775, 0.4123, 0.1225, 0.4408, 0.1167, 0.4496, 0.08029, 0.4197, 0.1225, 0.4408, 0.1622, 0.462, 0.1582, 0.4717, 0.1167, 0.4496, 0.1622, 0.462, 0.2052, 0.4751, 0.2032, 0.4854, 0.1582, 0.4717, 0.2052, 0.4751, 0.25, 0.4795, 0.25, 0.49, 0.2032, 0.4854, 0.25, 0.4629, 0.2915, 0.4588, 0.2948, 0.4751, 0.25, 0.4795, 0.2915, 0.4588, 0.3315, 0.4467, 0.3378, 0.462, 0.2948, 0.4751, 0.3315, 0.4467, 0.3683, 0.427, 0.3775, 0.4408, 0.3378, 0.462, 0.3683, 0.427, 0.4005, 0.4005, 0.4123, 0.4123, 0.3775, 0.4408, 0.4005, 0.4005, 0.427, 0.3683, 0.4408, 0.3775, 0.4123, 0.4123, 0.427, 0.3683, 0.4467, 0.3315, 0.462, 0.3378, 0.4408, 0.3775, 0.4467, 0.3315, 0.4588, 0.2915, 0.4751, 0.2948, 0.462, 0.3378, 0.4588, 0.2915, 0.4629, 0.25, 0.4795, 0.25, 0.4751, 0.2948, 0.4629, 0.25, 0.4588, 0.2085, 0.4751, 0.2052, 0.4795, 0.25, 0.4588, 0.2085, 0.4467, 0.1685, 0.462, 0.1622, 0.4751, 0.2052, 0.4467, 0.1685, 0.427, 0.1317, 0.4408, 0.1225, 0.462, 0.1622, 0.427, 0.1317, 0.4005, 0.09948, 0.4123, 0.08775, 0.4408, 0.1225, 0.4005, 0.09948, 0.3683, 0.07301, 0.3775, 0.05921, 0.4123, 0.08775, 0.3683, 0.07301, 0.3315, 0.05334, 0.3378, 0.03801, 0.3775, 0.05921, 0.3315, 0.05334, 0.2915, 0.04123, 0.2948, 0.02495, 0.3378, 0.03801, 0.2915, 0.04123, 0.25, 0.03714, 0.25, 0.02054, 0.2948, 0.02495, 0.25, 0.03714, 0.2085, 0.04123, 0.2052, 0.02495, 0.25, 0.02054, 0.2085, 0.04123, 0.1685, 0.05334, 0.1622, 0.03801, 0.2052, 0.02495, 0.1685, 0.05334, 0.1317, 0.07301, 0.1225, 0.05921, 0.1622, 0.03801, 0.1317, 0.07301, 0.09948, 0.09948, 0.08775, 0.08775, 0.1225, 0.05921, 0.09948, 0.09948, 0.07301, 0.1317, 0.05921, 0.1225, 0.08775, 0.08775, 0.07301, 0.1317, 0.05334, 0.1685, 0.03801, 0.1622, 0.05921, 0.1225, 0.05334, 0.1685, 0.04123, 0.2085, 0.02495, 0.2052, 0.03801, 0.1622, 0.04123, 0.2085, 0.03714, 0.25, 0.02054, 0.25, 0.02495, 0.2052, 0.03714, 0.25, 0.04123, 0.2915, 0.02495, 0.2948, 0.02054, 0.25, 0.04123, 0.2915, 0.05334, 0.3315, 0.03801, 0.3378, 0.02495, 0.2948, 0.05334, 0.3315, 0.07301, 0.3683, 0.05921, 0.3775, 0.03801, 0.3378, 0.07301, 0.3683, 0.09948, 0.4005, 0.08775, 0.4123, 0.05921, 0.3775, 0.09948, 0.4005, 0.1317, 0.427, 0.1225, 0.4408, 0.08775, 0.4123, 0.1317, 0.427, 0.1685, 0.4467, 0.1622, 0.462, 0.1225, 0.4408, 0.1685, 0.4467, 0.2085, 0.4588, 0.2052, 0.4751, 0.1622, 0.462, 0.2085, 0.4588, 0.25, 0.4629, 0.25, 0.4795, 0.2052, 0.4751, 0.4629, 0.25, 0.4401, 0.2653, 0.4205, 0.2237, 0.3562, 0.2427, 0.334, 0.2575, 0.3294, 0.224, 0.2386, 0.2006, 0.2135, 0.2369, 0.04123, 0.2085, 0.05334, 0.1685, 0.07301, 0.1317, 0.09948, 0.09948, 0.1317, 0.07301, 0.1685, 0.05334, 0.2085, 0.04123, 0.25, 0.03714, 0.2915, 0.04123, 0.3315, 0.05334, 0.3683, 0.07301, 0.4005, 0.09948, 0.427, 0.1317, 0.4467, 0.1685, 0.4588, 0.2085, 0.4401, 0.2653, 0.4151, 0.3352, 0.4151, 0.3352, 0.4401, 0.2653, 0.3562, 0.2427, 0.4205, 0.2237, 0.4401, 0.2653, 0.4151, 0.3352, 0.3812, 0.3499, 0.3358, 0.3056, 0.3812, 0.3499, 0.3358, 0.3056, 0.3358, 0.3056, 0.3812, 0.3499, 0.3562, 0.2427, 0.4205, 0.2237, 0.4205, 0.2237, 0.3562, 0.2427, 0.4205, 0.2237, 0.4401, 0.2653, 0.4401, 0.2653, 0.4205, 0.2237, 0.4151, 0.3352, 0.3812, 0.3499, 0.3812, 0.3499, 0.4151, 0.3352, 0.3358, 0.3056, 0.3562, 0.2427, 0.3562, 0.2427, 0.3358, 0.3056, 0.2949, 0.3093, 0.2185, 0.2754, 0.2135, 0.2369, 0.2317, 0.2401, 0.2341, 0.2615, 0.2495, 0.2708, 0.2689, 0.2514, 0.2695, 0.227, 0.3294, 0.224, 0.334, 0.2575, 0.3226, 0.2884, 0.04123, 0.2085, 0.2135, 0.2369, 0.2185, 0.2754, 0.2949, 0.3093, 0.05334, 0.3315, 0.04123, 0.2915, 0.03714, 0.25, 0.2135, 0.2369, 0.2386, 0.2006, 0.2386, 0.2006, 0.2135, 0.2369, 0.3226, 0.2884, 0.334, 0.2575, 0.3562, 0.2427, 0.3358, 0.3056, 0.2949, 0.3093, 0.2317, 0.2401, 0.2341, 0.2615, 0.2341, 0.2615, 0.2317, 0.2401, 0.2456, 0.2226, 0.2695, 0.227, 0.2689, 0.2514, 0.2495, 0.2708, 0.2341, 0.2615, 0.2317, 0.2401, 0.3294, 0.224, 0.2695, 0.227, 0.2456, 0.2226, 0.2317, 0.2401, 0.2135, 0.2369, 0.2386, 0.2006, 0.2386, 0.2006, 0.3294, 0.224, 0.3294, 0.224, 0.2386, 0.2006, 0.2456, 0.2226, 0.2317, 0.2401, 0.2317, 0.2401, 0.2456, 0.2226, 0.3294, 0.224, 0.334, 0.2575, 0.334, 0.2575, 0.3294, 0.224, 0.2695, 0.227, 0.2456, 0.2226, 0.2456, 0.2226, 0.2695, 0.227, 0.334, 0.2575, 0.3226, 0.2884, 0.3226, 0.2884, 0.334, 0.2575, 0.2689, 0.2514, 0.2695, 0.227, 0.2695, 0.227, 0.2689, 0.2514, 0.3226, 0.2884, 0.2949, 0.3093, 0.2949, 0.3093, 0.3226, 0.2884, 0.2495, 0.2708, 0.2689, 0.2514, 0.2689, 0.2514, 0.2495, 0.2708, 0.2949, 0.3093, 0.2185, 0.2754, 0.2185, 0.2754, 0.2949, 0.3093, 0.2341, 0.2615, 0.2495, 0.2708, 0.2495, 0.2708, 0.2341, 0.2615, 0.2185, 0.2754, 0.2135, 0.2369, 0.2135, 0.2369, 0.2185, 0.2754, 0.625, 0.8573, 0.6562, 0.8553, 0.6562, 0.8718, 0.6407, 0.869, 0.6364, 0.9074, 0.6562, 0.9069, 0.6562, 0.9254, 0.625, 0.9247, 0.7401, 0.8671, 0.7188, 0.8729, 0.7188, 0.8729, 0.7401, 0.8671, 0.625, 0.9247, 0.6562, 0.9254, 0.6562, 0.9875, 0.625, 0.9875, 0.6562, 0.9069, 0.6364, 0.9074, 0.6407, 0.869, 0.6562, 0.8718, 0.9688, 0.8954, 0.961, 0.8943, 0.961, 0.8943, 0.9688, 0.8954, 0.6562, 0.8718, 0.6729, 0.8726, 0.6765, 0.8863, 0.6875, 0.8865, 0.6875, 0.9028, 0.6719, 0.8971, 0.6682, 0.9048, 0.6562, 0.9069, 0.75, 0.8678, 0.7401, 0.8671, 0.7401, 0.8671, 0.75, 0.8678, 0.6562, 0.9254, 0.6875, 0.9131, 0.6875, 0.9875, 0.6562, 0.9875, 0.9576, 0.9049, 0.9688, 0.9046, 0.9688, 0.9046, 0.9576, 0.9049, 0.7322, 0.8819, 0.75, 0.8809, 0.75, 0.8809, 0.7322, 0.8819, 0.955, 0.8993, 0.9576, 0.9049, 0.9576, 0.9049, 0.955, 0.8993, 0.625, 0.9247, 0.625, 0.9875, 0.5938, 0.9875, 0.5938, 0.9133, 0.7188, 0.8873, 0.7322, 0.8819, 0.7322, 0.8819, 0.7188, 0.8873, 0.7188, 0.8729, 0.7401, 0.8671, 0.75, 0.8678, 0.75, 0.8809, 0.7322, 0.8819, 0.7188, 0.8873, 0.961, 0.8943, 0.955, 0.8993, 0.955, 0.8993, 0.961, 0.8943, 0.7188, 0.9029, 0.7342, 0.9154, 0.75, 0.9152, 0.75, 0.9875, 0.7188, 0.9875, 0.75, 0.9041, 0.7343, 0.9043, 0.7244, 0.8915, 0.7383, 0.8874, 0.75, 0.8869, 0.7342, 0.9154, 0.7188, 0.9029, 0.7188, 0.9029, 0.7342, 0.9154, 0.75, 0.8678, 0.7618, 0.8688, 0.7592, 0.8806, 0.75, 0.8809, 0.75, 0.9152, 0.7342, 0.9154, 0.7342, 0.9154, 0.75, 0.9152, 0.8392, 0.8964, 0.8393, 0.8754, 0.8393, 0.8754, 0.8392, 0.8964, 0.9687, 0.8523, 0.9736, 0.8519, 0.9736, 0.8519, 0.9687, 0.8523, 0.8393, 0.8754, 0.8164, 0.8748, 0.8164, 0.8748, 0.8393, 0.8754, 0.9736, 0.8519, 0.9829, 0.8575, 0.9829, 0.8575, 0.9736, 0.8519, 0.8164, 0.8748, 0.8165, 0.8795, 0.8165, 0.8795, 0.8164, 0.8748, 0.8125, 0.8887, 0.8359, 0.91, 0.8438, 0.91, 0.8438, 0.9875, 0.8125, 0.9875, 0.9829, 0.8575, 0.9839, 0.8754, 0.9839, 0.8754, 0.9829, 0.8575, 0.8393, 0.8754, 0.8392, 0.8964, 0.8165, 0.8795, 0.8164, 0.8748, 0.8165, 0.8795, 0.8392, 0.8964, 0.8392, 0.8964, 0.8165, 0.8795, 0.9839, 0.8754, 0.9733, 0.8847, 0.9733, 0.8847, 0.9839, 0.8754, 0.9062, 0.8735, 0.8976, 0.8697, 0.8965, 0.8641, 0.9062, 0.8643, 0.8438, 0.91, 0.8359, 0.91, 0.8359, 0.91, 0.8438, 0.91, 0.9733, 0.8847, 0.985, 0.8895, 0.985, 0.8895, 0.9733, 0.8847, 0.9062, 0.8831, 0.9146, 0.8852, 0.9157, 0.8948, 0.9113, 0.9008, 0.9062, 0.9005, 0.8351, 0.8552, 0.8438, 0.8548, 0.8438, 0.8548, 0.8351, 0.8552, 0.9457, 0.8825, 0.9531, 0.8878, 0.9442, 0.8943, 0.9454, 0.9052, 0.9584, 0.9112, 0.9688, 0.9107, 0.9688, 0.9875, 0.9375, 0.9875, 0.9375, 0.8629, 0.985, 0.8895, 0.9862, 0.899, 0.9862, 0.899, 0.985, 0.8895, 0.9688, 0.9046, 0.9576, 0.9049, 0.955, 0.8993, 0.961, 0.8943, 0.9688, 0.8954, 0.9688, 0.8954, 0.9748, 0.8961, 0.9748, 0.9042, 0.9688, 0.9046, 0.9687, 0.8754, 0.9592, 0.8788, 0.9501, 0.871, 0.9489, 0.8618, 0.9626, 0.8573, 0.9687, 0.8591, 0.9687, 0.8591, 0.9761, 0.8607, 0.9759, 0.8725, 0.9687, 0.8754, 0.6562, 0.8553, 0.6875, 0.8599, 0.6875, 0.8865, 0.6765, 0.8863, 0.6729, 0.8726, 0.6562, 0.8718, 0.6562, 0.9069, 0.6682, 0.9048, 0.6719, 0.8971, 0.6875, 0.9028, 0.6875, 0.9131, 0.6562, 0.9254, 0.6875, 0.8599, 0.7006, 0.885, 0.6875, 0.8865, 0.6875, 0.9028, 0.698, 0.9059, 0.6875, 0.9131, 0.5938, 0.9133, 0.625, 0.8573, 0.625, 0.9247, 0.7188, 0.8617, 0.7293, 0.8586, 0.75, 0.8581, 0.75, 0.8678, 0.7401, 0.8671, 0.7188, 0.8729, 0.7188, 0.8873, 0.7322, 0.8819, 0.75, 0.8809, 0.75, 0.8869, 0.7383, 0.8874, 0.7244, 0.8915, 0.7343, 0.9043, 0.75, 0.9041, 0.75, 0.9152, 0.7342, 0.9154, 0.7188, 0.9029, 0.75, 0.8581, 0.7604, 0.858, 0.7727, 0.8671, 0.7708, 0.8863, 0.75, 0.8869, 0.75, 0.8809, 0.7592, 0.8806, 0.7618, 0.8688, 0.75, 0.8678, 0.75, 0.9041, 0.7621, 0.8969, 0.7667, 0.9031, 0.758, 0.9153, 0.75, 0.9152, 0.7188, 0.9029, 0.7102, 0.8908, 0.7188, 0.8873, 0.7188, 0.8729, 0.7094, 0.8754, 0.7087, 0.8646, 0.7188, 0.8617, 0.8438, 0.8548, 0.8535, 0.8543, 0.853, 0.8673, 0.8653, 0.8671, 0.8648, 0.8777, 0.8508, 0.8773, 0.853, 0.9101, 0.8438, 0.91, 0.8125, 0.8887, 0.7994, 0.8764, 0.7987, 0.8671, 0.8125, 0.8673, 0.8125, 0.8673, 0.8164, 0.8748, 0.8165, 0.8795, 0.8392, 0.8964, 0.8393, 0.8754, 0.8438, 0.8548, 0.8438, 0.91, 0.8359, 0.91, 0.8125, 0.8887, 0.8438, 0.8548, 0.8393, 0.8754, 0.8164, 0.8748, 0.8125, 0.8673, 0.8348, 0.8675, 0.8351, 0.8552, 0.9062, 0.9094, 0.8993, 0.9093, 0.887, 0.906, 0.8794, 0.8945, 0.8869, 0.892, 0.8932, 0.8989, 0.9062, 0.9005, 0.9062, 0.8831, 0.8944, 0.8794, 0.8806, 0.8675, 0.8806, 0.8546, 0.9062, 0.8546, 0.9062, 0.8643, 0.8965, 0.8641, 0.8976, 0.8697, 0.9062, 0.8735, 0.9062, 0.8546, 0.9316, 0.8527, 0.9316, 0.863, 0.9062, 0.8643, 0.9062, 0.8735, 0.9248, 0.8802, 0.9277, 0.8937, 0.915, 0.9092, 0.9062, 0.9094, 0.9062, 0.9005, 0.9113, 0.9008, 0.9157, 0.8948, 0.9146, 0.8852, 0.9062, 0.8831, 0.9375, 0.8629, 0.9494, 0.8525, 0.9687, 0.8523, 0.9687, 0.8591, 0.9626, 0.8573, 0.9489, 0.8618, 0.9501, 0.871, 0.9592, 0.8788, 0.9687, 0.8754, 0.9688, 0.8954, 0.961, 0.8943, 0.955, 0.8993, 0.9576, 0.9049, 0.9688, 0.9046, 0.9688, 0.9107, 0.9584, 0.9112, 0.9454, 0.9052, 0.9442, 0.8943, 0.9531, 0.8878, 0.9457, 0.8825, 0.9687, 0.8523, 0.9736, 0.8519, 0.9829, 0.8575, 0.9839, 0.8754, 0.9733, 0.8847, 0.985, 0.8895, 0.9862, 0.899, 0.9794, 0.9098, 0.9688, 0.9107, 0.9688, 0.9046, 0.9748, 0.9042, 0.9748, 0.8961, 0.9688, 0.8954, 0.9687, 0.8754, 0.9759, 0.8725, 0.9761, 0.8607, 0.9687, 0.8591, 0.9688, 0.9046, 0.9748, 0.9042, 0.9748, 0.9042, 0.9688, 0.9046, 0.7188, 0.8617, 0.7293, 0.8586, 0.7293, 0.8586, 0.7188, 0.8617, 0.9748, 0.9042, 0.9748, 0.8961, 0.9748, 0.8961, 0.9748, 0.9042, 0.7293, 0.8586, 0.75, 0.8581, 0.75, 0.8581, 0.7293, 0.8586, 0.9748, 0.8961, 0.9688, 0.8954, 0.9688, 0.8954, 0.9748, 0.8961, 0.887, 0.906, 0.8794, 0.8945, 0.8794, 0.8945, 0.887, 0.906, 0.75, 0.8869, 0.7383, 0.8874, 0.7383, 0.8874, 0.75, 0.8869, 0.8993, 0.9093, 0.887, 0.906, 0.887, 0.906, 0.8993, 0.9093, 0.7383, 0.8874, 0.7244, 0.8915, 0.7244, 0.8915, 0.7383, 0.8874, 0.9062, 0.9094, 0.8993, 0.9093, 0.8993, 0.9093, 0.9062, 0.9094, 0.7244, 0.8915, 0.7343, 0.9043, 0.7343, 0.9043, 0.7244, 0.8915, 0.9501, 0.871, 0.9592, 0.8788, 0.9592, 0.8788, 0.9501, 0.871, 0.8976, 0.8697, 0.9062, 0.8735, 0.9062, 0.8735, 0.8976, 0.8697, 0.7343, 0.9043, 0.75, 0.9041, 0.75, 0.9041, 0.7343, 0.9043, 0.9489, 0.8618, 0.9501, 0.871, 0.9501, 0.871, 0.9489, 0.8618, 0.8965, 0.8641, 0.8976, 0.8697, 0.8976, 0.8697, 0.8965, 0.8641, 0.7667, 0.9031, 0.758, 0.9153, 0.758, 0.9153, 0.7667, 0.9031, 0.9626, 0.8573, 0.9489, 0.8618, 0.9489, 0.8618, 0.9626, 0.8573, 0.9062, 0.8643, 0.8965, 0.8641, 0.8965, 0.8641, 0.9062, 0.8643, 0.758, 0.9153, 0.75, 0.9152, 0.75, 0.9152, 0.758, 0.9153, 0.9687, 0.8591, 0.9626, 0.8573, 0.9626, 0.8573, 0.9687, 0.8591, 0.8806, 0.8546, 0.9062, 0.8546, 0.9062, 0.8546, 0.8806, 0.8546, 0.75, 0.8809, 0.7592, 0.8806, 0.7592, 0.8806, 0.75, 0.8809, 0.9592, 0.8788, 0.9687, 0.8754, 0.9687, 0.8754, 0.9592, 0.8788, 0.8806, 0.8675, 0.8806, 0.8546, 0.8806, 0.8546, 0.8806, 0.8675, 0.7592, 0.8806, 0.7618, 0.8688, 0.7618, 0.8688, 0.7592, 0.8806, 0.9761, 0.8607, 0.9687, 0.8591, 0.9687, 0.8591, 0.9761, 0.8607, 0.8944, 0.8794, 0.8806, 0.8675, 0.8806, 0.8675, 0.8944, 0.8794, 0.7618, 0.8688, 0.75, 0.8678, 0.75, 0.8678, 0.7618, 0.8688, 0.9759, 0.8725, 0.9761, 0.8607, 0.9761, 0.8607, 0.9759, 0.8725, 0.9062, 0.8831, 0.8944, 0.8794, 0.8944, 0.8794, 0.9062, 0.8831, 0.75, 0.8581, 0.7604, 0.858, 0.7604, 0.858, 0.75, 0.8581, 0.9687, 0.8754, 0.9759, 0.8725, 0.9759, 0.8725, 0.9687, 0.8754, 0.8932, 0.8989, 0.9062, 0.9005, 0.9062, 0.9005, 0.8932, 0.8989, 0.7604, 0.858, 0.7727, 0.8671, 0.7727, 0.8671, 0.7604, 0.858, 0.8869, 0.892, 0.8932, 0.8989, 0.8932, 0.8989, 0.8869, 0.892, 0.7727, 0.8671, 0.7708, 0.8863, 0.7708, 0.8863, 0.7727, 0.8671, 0.8794, 0.8945, 0.8869, 0.892, 0.8869, 0.892, 0.8794, 0.8945, 0.7708, 0.8863, 0.75, 0.8869, 0.75, 0.8869, 0.7708, 0.8863, 0.915, 0.9092, 0.9062, 0.9094, 0.9062, 0.9094, 0.915, 0.9092, 0.75, 0.9041, 0.7621, 0.8969, 0.7621, 0.8969, 0.75, 0.9041, 0.9277, 0.8937, 0.915, 0.9092, 0.915, 0.9092, 0.9277, 0.8937, 0.7621, 0.8969, 0.7667, 0.9031, 0.7667, 0.9031, 0.7621, 0.8969, 0.6562, 0.9254, 0.625, 0.9247, 0.625, 0.9247, 0.6562, 0.9254, 0.9248, 0.8802, 0.9277, 0.8937, 0.9277, 0.8937, 0.9248, 0.8802, 0.7188, 0.9029, 0.7102, 0.8908, 0.7102, 0.8908, 0.7188, 0.9029, 0.625, 0.8573, 0.6562, 0.8553, 0.6562, 0.8553, 0.625, 0.8573, 0.9062, 0.8735, 0.9248, 0.8802, 0.9248, 0.8802, 0.9062, 0.8735, 0.7102, 0.8908, 0.7188, 0.8873, 0.7188, 0.8873, 0.7102, 0.8908, 0.6562, 0.8718, 0.6407, 0.869, 0.6407, 0.869, 0.6562, 0.8718, 0.9316, 0.863, 0.9062, 0.8643, 0.9062, 0.8643, 0.9316, 0.863, 0.7188, 0.8729, 0.7094, 0.8754, 0.7094, 0.8754, 0.7188, 0.8729, 0.6407, 0.869, 0.6364, 0.9074, 0.6364, 0.9074, 0.6407, 0.869, 0.9316, 0.8527, 0.9316, 0.863, 0.9316, 0.863, 0.9316, 0.8527, 0.7094, 0.8754, 0.7087, 0.8646, 0.7087, 0.8646, 0.7094, 0.8754, 0.6364, 0.9074, 0.6562, 0.9069, 0.6562, 0.9069, 0.6364, 0.9074, 0.9062, 0.8546, 0.9316, 0.8527, 0.9316, 0.8527, 0.9062, 0.8546, 0.7087, 0.8646, 0.7188, 0.8617, 0.7188, 0.8617, 0.7087, 0.8646, 0.6875, 0.9131, 0.6562, 0.9254, 0.6562, 0.9254, 0.6875, 0.9131, 0.9146, 0.8852, 0.9062, 0.8831, 0.9062, 0.8831, 0.9146, 0.8852, 0.6562, 0.8553, 0.6875, 0.8599, 0.6875, 0.8599, 0.6562, 0.8553, 0.9157, 0.8948, 0.9146, 0.8852, 0.9146, 0.8852, 0.9157, 0.8948, 0.6875, 0.8865, 0.6765, 0.8863, 0.6765, 0.8863, 0.6875, 0.8865, 0.9113, 0.9008, 0.9157, 0.8948, 0.9157, 0.8948, 0.9113, 0.9008, 0.6765, 0.8863, 0.6729, 0.8726, 0.6729, 0.8726, 0.6765, 0.8863, 0.9062, 0.9005, 0.9113, 0.9008, 0.9113, 0.9008, 0.9062, 0.9005, 0.6729, 0.8726, 0.6562, 0.8718, 0.6562, 0.8718, 0.6729, 0.8726, 0.8438, 0.8548, 0.8535, 0.8543, 0.8535, 0.8543, 0.8438, 0.8548, 0.6562, 0.9069, 0.6682, 0.9048, 0.6682, 0.9048, 0.6562, 0.9069, 0.8535, 0.8543, 0.853, 0.8673, 0.853, 0.8673, 0.8535, 0.8543, 0.6682, 0.9048, 0.6719, 0.8971, 0.6719, 0.8971, 0.6682, 0.9048, 0.853, 0.8673, 0.8653, 0.8671, 0.8653, 0.8671, 0.853, 0.8673, 0.6719, 0.8971, 0.6875, 0.9028, 0.6875, 0.9028, 0.6719, 0.8971, 0.9442, 0.8943, 0.9531, 0.8878, 0.9531, 0.8878, 0.9442, 0.8943, 0.8653, 0.8671, 0.8648, 0.8777, 0.8648, 0.8777, 0.8653, 0.8671, 0.6875, 0.8599, 0.7006, 0.885, 0.7006, 0.885, 0.6875, 0.8599, 0.9454, 0.9052, 0.9442, 0.8943, 0.9442, 0.8943, 0.9454, 0.9052, 0.8648, 0.8777, 0.8508, 0.8773, 0.8508, 0.8773, 0.8648, 0.8777, 0.7006, 0.885, 0.6875, 0.8865, 0.6875, 0.8865, 0.7006, 0.885, 0.9584, 0.9112, 0.9454, 0.9052, 0.9454, 0.9052, 0.9584, 0.9112, 0.8508, 0.8773, 0.853, 0.9101, 0.853, 0.9101, 0.8508, 0.8773, 0.6875, 0.9028, 0.698, 0.9059, 0.698, 0.9059, 0.6875, 0.9028, 0.9688, 0.9107, 0.9584, 0.9112, 0.9584, 0.9112, 0.9688, 0.9107, 0.853, 0.9101, 0.8438, 0.91, 0.8438, 0.91, 0.853, 0.9101, 0.698, 0.9059, 0.6875, 0.9131, 0.6875, 0.9131, 0.698, 0.9059, 0.9494, 0.8525, 0.9687, 0.8523, 0.9687, 0.8523, 0.9494, 0.8525, 0.8125, 0.8887, 0.7994, 0.8764, 0.7994, 0.8764, 0.8125, 0.8887, 0.625, 0.9247, 0.5938, 0.9133, 0.5938, 0.9133, 0.625, 0.9247, 0.9375, 0.8629, 0.9494, 0.8525, 0.9494, 0.8525, 0.9375, 0.8629, 0.7994, 0.8764, 0.7987, 0.8671, 0.7987, 0.8671, 0.7994, 0.8764, 0.5938, 0.9133, 0.625, 0.8573, 0.625, 0.8573, 0.5938, 0.9133, 0.9457, 0.8825, 0.9375, 0.8629, 0.9375, 0.8629, 0.9457, 0.8825, 0.7987, 0.8671, 0.8125, 0.8673, 0.8125, 0.8673, 0.7987, 0.8671, 0.9531, 0.8878, 0.9457, 0.8825, 0.9457, 0.8825, 0.9531, 0.8878, 0.8359, 0.91, 0.8125, 0.8887, 0.8125, 0.8887, 0.8359, 0.91, 0.9794, 0.9098, 0.9688, 0.9107, 0.9688, 0.9107, 0.9794, 0.9098, 0.8125, 0.8673, 0.8348, 0.8675, 0.8348, 0.8675, 0.8125, 0.8673, 0.9862, 0.899, 0.9794, 0.9098, 0.9794, 0.9098, 0.9862, 0.899, 0.8348, 0.8675, 0.8351, 0.8552, 0.8351, 0.8552, 0.8348, 0.8675])
me_cylinder.materials.append(mat_aluminium)
me_cylinder.materials.append(mat_blue)
me_cylinder.use_remesh_fix_poles = True
me_cylinder.use_remesh_preserve_attributes = False
me_cylinder.update()

# ---- objects
ob_light = bpy.data.objects.new('Light', light_light)
ob_camera = bpy.data.objects.new('Camera', cam_camera)
ob_cylinder = bpy.data.objects.new('Cylinder', me_cylinder)

# ---- transforms, parenting, visibility, modifiers, constraints
ob_light.location = (4.076, 1.005, 5.904)
ob_light.rotation_euler = (0.6503, 0.05522, 1.866)
ob_light.lock_rotations_4d = False
ob_light.empty_display_type = 'ARROWS'
ob_light.color = (0.0, 0.0, 0.0, 0.0)
ob_light.lineart.crease_threshold = 0.0
ob_camera.location = (7.359, -6.926, 4.958)
ob_camera.rotation_euler = (1.109, 0.0, 0.8149)
ob_camera.lock_rotations_4d = False
ob_camera.empty_display_type = 'ARROWS'
ob_camera.color = (0.0, 0.0, 0.0, 0.0)
ob_camera.display_type = 'WIRE'
ob_camera.lineart.crease_threshold = 0.0
ob_cylinder.location = (0.0, 0.0, 1.005)

# ---- collection membership
col_collection.objects.link(ob_light)
col_collection.objects.link(ob_camera)
col_collection.objects.link(ob_cylinder)

# ---- scene / render settings (as saved in the file)
scene.camera = ob_camera
scene.frame_start = 1; scene.frame_end = 250; scene.frame_set(1)
scene.render.engine = 'BLENDER_EEVEE_NEXT'
scene.cycles.use_denoising = False
scene.cycles.samples = 128
scene.cycles.sampling_pattern = 'TABULATED_SOBOL'
scene.cycles.use_adaptive_sampling = False
scene.cycles.use_light_tree = False
scene.view_settings.view_transform = 'Filmic'
bpy.context.view_layer.update()
